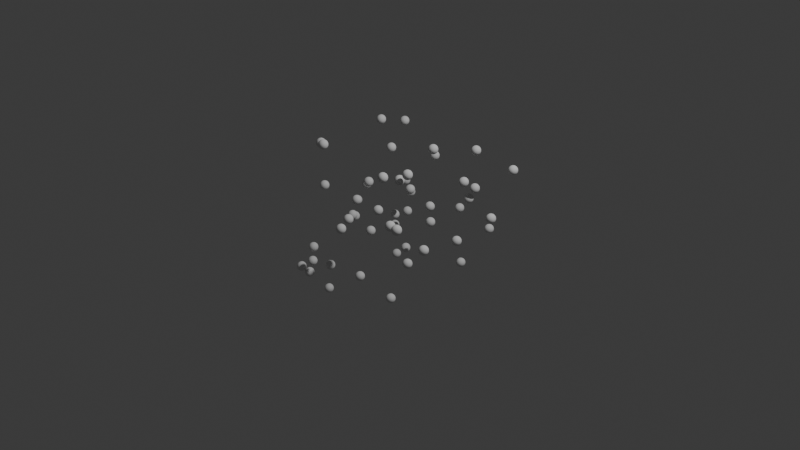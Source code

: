# Source: blend.blend  (saved by Blender 4.2.66; exported with 4.5.12 LTS)
import bpy
from mathutils import Matrix  # noqa: F401  (used for matrix-valued properties, if any)

bpy.ops.wm.read_factory_settings(use_empty=True)
scene = bpy.context.scene
scene.name = 'Scene'

# ---- collections
col_collection = bpy.data.collections.new('Collection'); scene.collection.children.link(col_collection)

# ---- materials (node trees are filled in below, after node groups)
mat_material = bpy.data.materials.new('Material')
mat_material.alpha_threshold = 0.0
mat_material.use_transparent_shadow = False
mat_material.roughness = 0.5
mat_material.line_color = (0.0, 0.0, 0.0, 1.0)

# ---- node groups
ng_x = bpy.data.node_groups.new('几何节点', 'GeometryNodeTree')
_s = ng_x.interface.new_socket(name='几何数据', in_out='OUTPUT', socket_type='NodeSocketGeometry')
_s = ng_x.interface.new_socket(name='几何数据', in_out='INPUT', socket_type='NodeSocketGeometry')
ng_x.is_modifier = True
_N = ng_x.nodes; _L = ng_x.links
n0 = _N.new('NodeGroupInput'); n0.name = '组输入'; n0.location = (-588, 9)
n1 = _N.new('NodeGroupOutput'); n1.name = '组输出'; n1.location = (4935, -32)
n2 = _N.new('GeometryNodeDistributePointsInVolume'); n2.name = '分布点于体积内'; n2.location = (-76, 58)
n2.inputs[1].default_value = 7.52
n3 = _N.new('GeometryNodeMeshToVolume'); n3.name = '网格 转 体积'; n3.location = (-322, 52)
n4 = _N.new('ShaderNodeValue'); n4.name = '值'; n4.location = (206, -144)
n4.outputs[0].default_value = 50.0
n5 = _N.new('GeometryNodeInputIndex'); n5.name = '编号'; n5.location = (302, -5)
n6 = _N.new('ShaderNodeMath'); n6.name = '运算'; n6.location = (572, -27)
n6.operation = 'DIVIDE'
n7 = _N.new('ShaderNodeMath'); n7.name = '运算.001'; n7.location = (758, -21)
n7.operation = 'FLOOR'
n7.inputs[1].default_value = 50.0
n8 = _N.new('GeometryNodeInputIndex'); n8.name = '编号.001'; n8.location = (278, -266)
n9 = _N.new('ShaderNodeMath'); n9.name = '运算.002'; n9.location = (945, -207)
n9.operation = 'MODULO'
n10 = _N.new('GeometryNodeSetID'); n10.name = '设置ID'; n10.location = (1021, 284)
n11 = _N.new('GeometryNodeStoreNamedAttribute'); n11.name = '存储已命名属性'; n11.location = (1206, 296)
n11.data_type = 'INT'
n11.inputs[2].default_value = 'id_1'
n12 = _N.new('GeometryNodeInputID'); n12.name = 'ID'; n12.location = (920, -67)
n13 = _N.new('GeometryNodeSetID'); n13.name = '设置ID.001'; n13.location = (1524, 231)
n14 = _N.new('GeometryNodeStoreNamedAttribute'); n14.name = '存储已命名属性.001'; n14.location = (1839, 321)
n14.data_type = 'INT'
n14.inputs[2].default_value = 'id_2'
n15 = _N.new('GeometryNodeInputID'); n15.name = 'ID.001'; n15.location = (1670, 73)
n16 = _N.new('GeometryNodeSampleIndex'); n16.name = '采样编号'; n16.location = (2471, -140)
n16.data_type = 'FLOAT_VECTOR'
n17 = _N.new('NodeReroute'); n17.name = '转接点'; n17.location = (1923, -316)
n17.width = 16
n17.socket_idname = 'NodeSocketGeometry'
n18 = _N.new('GeometryNodeInputNamedAttribute'); n18.name = '已命名属性'; n18.location = (1779, -431)
n18.data_type = 'INT'
n18.inputs[0].default_value = 'id_1'
n19 = _N.new('GeometryNodeInputPosition'); n19.name = '位置'; n19.location = (1740, -347)
n20 = _N.new('GeometryNodeSampleIndex'); n20.name = '采样编号.001'; n20.location = (2344, -553)
n20.data_type = 'FLOAT_VECTOR'
n21 = _N.new('GeometryNodeInputNamedAttribute'); n21.name = '已命名属性.001'; n21.location = (1819, -606)
n21.data_type = 'INT'
n21.inputs[0].default_value = 'id_2'
n22 = _N.new('ShaderNodeVectorMath'); n22.name = '矢量运算'; n22.location = (2781, -375)
n22.operation = 'DISTANCE'
n23 = _N.new('FunctionNodeCompare'); n23.name = '比较'; n23.location = (3034, -292)
n23.operation = 'GREATER_EQUAL'
n23.inputs[1].default_value = 0.5
n24 = _N.new('GeometryNodeDeleteGeometry'); n24.name = '删除几何体'; n24.location = (3394, 100)
n25 = _N.new('GeometryNodeInstanceOnPoints'); n25.name = '实例化于点上'; n25.location = (3796, 80)
n26 = _N.new('GeometryNodeCurvePrimitiveLine'); n26.name = '曲线直线'; n26.location = (3230, 17)
n27 = _N.new('GeometryNodeRealizeInstances'); n27.name = '实现实例'; n27.location = (4029, 37)
n28 = _N.new('GeometryNodeSetPosition'); n28.name = '设置位置'; n28.location = (4247, 10)
n29 = _N.new('GeometryNodeSetPosition'); n29.name = '设置位置.001'; n29.location = (4427, 25)
n30 = _N.new('GeometryNodeCurveEndpointSelection'); n30.name = '端点选择'; n30.location = (3622, -165)
n30.inputs[1].default_value = 0
n31 = _N.new('GeometryNodeCurveEndpointSelection'); n31.name = '端点选择.001'; n31.location = (3966, -254)
n31.inputs[0].default_value = 0
n32 = _N.new('GeometryNodeSetPosition'); n32.name = '设置位置.002'; n32.location = (186, 189)
n33 = _N.new('ShaderNodeTexNoise'); n33.name = '噪波纹理'; n33.location = (-195, -154)
n33.noise_dimensions = '4D'
n34 = _N.new('ShaderNodeVectorMath'); n34.name = '矢量运算.001'; n34.location = (-15, -129)
n34.inputs[1].default_value = (-0.5, -0.5, -0.5)
n35 = _N.new('GeometryNodeInputSceneTime'); n35.name = '场景时间'; n35.location = (-555, -300)
n36 = _N.new('GeometryNodeJoinGeometry'); n36.name = '合并几何'; n36.location = (5039, -385)
n37 = _N.new('GeometryNodeAttributeDomainSize'); n37.name = '域大小'; n37.location = (450, 376)
n37.component = 'POINTCLOUD'
n38 = _N.new('NodeReroute'); n38.name = '转接点.001'; n38.location = (396, -177)
n38.width = 16
n38.socket_idname = 'NodeSocketInt'
n39 = _N.new('GeometryNodePoints'); n39.name = '点.001'; n39.location = (845, 356)
n40 = _N.new('ShaderNodeMath'); n40.name = '运算.003'; n40.location = (645, 338)
n40.operation = 'MULTIPLY'
n41 = _N.new('NodeReroute'); n41.name = '转接点.002'; n41.location = (741, 47)
n41.width = 16
n41.socket_idname = 'NodeSocketGeometry'
n42 = _N.new('GeometryNodeCaptureAttribute'); n42.name = '捕捉属性'; n42.location = (2577, 119)
n42.capture_items.clear()
n43 = _N.new('GeometryNodeInputIndex'); n43.name = '编号.003'; n43.location = (2306, 3)
n44 = _N.new('GeometryNodeViewer'); n44.name = '预览器'; n44.location = (5206, -285)
n44.data_type = 'INT'
n45 = _N.new('FunctionNodeCompare'); n45.name = '比较.001'; n45.location = (3044, -474)
n45.operation = 'LESS_EQUAL'
n45.inputs[1].default_value = 2.7
n46 = _N.new('FunctionNodeBooleanMath'); n46.name = '布尔运算'; n46.location = (3280, -306)
n47 = _N.new('ShaderNodeMath'); n47.name = '运算.004'; n47.location = (-375, -263)
n47.operation = 'DIVIDE'
n47.inputs[1].default_value = 149.7
_L.new(n3.outputs[0], n2.inputs[0])
_L.new(n0.outputs[0], n3.inputs[0])
_L.new(n36.outputs[0], n1.inputs[0])
_L.new(n5.outputs[0], n6.inputs[0])
_L.new(n38.outputs[0], n6.inputs[1])
_L.new(n6.outputs[0], n7.inputs[0])
_L.new(n8.outputs[0], n9.inputs[0])
_L.new(n38.outputs[0], n9.inputs[1])
_L.new(n7.outputs[0], n10.inputs[2])
_L.new(n10.outputs[0], n11.inputs[0])
_L.new(n12.outputs[0], n11.inputs[3])
_L.new(n11.outputs[0], n13.inputs[0])
_L.new(n13.outputs[0], n14.inputs[0])
_L.new(n9.outputs[0], n13.inputs[2])
_L.new(n15.outputs[0], n14.inputs[3])
_L.new(n17.outputs[0], n16.inputs[0])
_L.new(n18.outputs[0], n16.inputs[2])
_L.new(n19.outputs[0], n16.inputs[1])
_L.new(n17.outputs[0], n20.inputs[0])
_L.new(n19.outputs[0], n20.inputs[1])
_L.new(n21.outputs[0], n20.inputs[2])
_L.new(n16.outputs[0], n22.inputs[0])
_L.new(n20.outputs[0], n22.inputs[1])
_L.new(n22.outputs[1], n23.inputs[0])
_L.new(n42.outputs[0], n24.inputs[0])
_L.new(n46.outputs[0], n24.inputs[1])
_L.new(n24.outputs[0], n25.inputs[0])
_L.new(n26.outputs[0], n25.inputs[2])
_L.new(n25.outputs[0], n27.inputs[0])
_L.new(n27.outputs[0], n28.inputs[0])
_L.new(n28.outputs[0], n29.inputs[0])
_L.new(n30.outputs[0], n28.inputs[1])
_L.new(n31.outputs[0], n29.inputs[1])
_L.new(n16.outputs[0], n28.inputs[2])
_L.new(n20.outputs[0], n29.inputs[2])
_L.new(n2.outputs[0], n32.inputs[0])
_L.new(n34.outputs[0], n32.inputs[3])
_L.new(n33.outputs[1], n34.inputs[0])
_L.new(n47.outputs[0], n33.inputs[1])
_L.new(n29.outputs[0], n36.inputs[0])
_L.new(n37.outputs[0], n38.inputs[0])
_L.new(n37.outputs[0], n40.inputs[0])
_L.new(n40.outputs[0], n39.inputs[0])
_L.new(n39.outputs[0], n10.inputs[0])
_L.new(n41.outputs[0], n36.inputs[0])
_L.new(n32.outputs[0], n37.inputs[0])
_L.new(n32.outputs[0], n41.inputs[0])
_L.new(n32.outputs[0], n17.inputs[0])
_L.new(n14.outputs[0], n42.inputs[0])
_L.new(n43.outputs[0], n42.inputs[1])
_L.new(n36.outputs[0], n44.inputs[0])
_L.new(n22.outputs[1], n45.inputs[0])
_L.new(n23.outputs[0], n46.inputs[0])
_L.new(n45.outputs[0], n46.inputs[1])
_L.new(n37.outputs[0], n40.inputs[1])
_L.new(n35.outputs[1], n47.inputs[0])
n1.is_active_output = True

# ---- material node trees
mat_material.use_nodes = True; mat_material.node_tree.nodes.clear()
_N = mat_material.node_tree.nodes; _L = mat_material.node_tree.links
n0 = _N.new('ShaderNodeOutputMaterial'); n0.name = 'Material Output'; n0.location = (300, 300)
n1 = _N.new('ShaderNodeBsdfPrincipled'); n1.name = 'Principled BSDF'; n1.location = (10, 300)
n1.inputs[3].default_value = 1.45
_L.new(n1.outputs[0], n0.inputs[0])
n0.is_active_output = True

# ---- world
world_world = bpy.data.worlds.new('World'); scene.world = world_world
world_world.use_nodes = True; world_world.node_tree.nodes.clear()
_N = world_world.node_tree.nodes; _L = world_world.node_tree.links
n0 = _N.new('ShaderNodeOutputWorld'); n0.name = 'World Output'; n0.location = (300, 300)
n1 = _N.new('ShaderNodeBackground'); n1.name = 'Background'; n1.location = (10, 300)
n1.inputs[0].default_value = (0.05088, 0.05088, 0.05088, 1.0)
_L.new(n1.outputs[0], n0.inputs[0])
n0.is_active_output = True
world_world.color = (0.05088, 0.05088, 0.05088)
world_world.sun_shadow_jitter_overblur = 0.0

# ---- cameras
cam_camera = bpy.data.cameras.new('Camera')
cam_camera.clip_end = 100.0
cam_camera.ortho_scale = 7.314

# ---- lights
light_light = bpy.data.lights.new('Light', 'POINT')
light_light.energy = 1000.0
light_light.shadow_soft_size = 0.1

# ---- meshes
me_cube = bpy.data.meshes.new('Cube')
me_cube.from_pydata([(1.0, 1.0, 1.0), (1.0, 1.0, -1.0), (1.0, -1.0, 1.0), (1.0, -1.0, -1.0), (-1.0, 1.0, 1.0), (-1.0, 1.0, -1.0), (-1.0, -1.0, 1.0), (-1.0, -1.0, -1.0)], [], [(0, 4, 6, 2), (3, 2, 6, 7), (7, 6, 4, 5), (5, 1, 3, 7), (1, 0, 2, 3), (5, 4, 0, 1)])
_uv = me_cube.uv_layers.new(name='UVMap')
_uv.uv.foreach_set('vector', [0.625, 0.5, 0.875, 0.5, 0.875, 0.75, 0.625, 0.75, 0.375, 0.75, 0.625, 0.75, 0.625, 1.0, 0.375, 1.0, 0.375, 0.0, 0.625, 0.0, 0.625, 0.25, 0.375, 0.25, 0.125, 0.5, 0.375, 0.5, 0.375, 0.75, 0.125, 0.75, 0.375, 0.5, 0.625, 0.5, 0.625, 0.75, 0.375, 0.75, 0.375, 0.25, 0.625, 0.25, 0.625, 0.5, 0.375, 0.5])
me_cube.materials.append(mat_material)
me_cube.use_mirror_vertex_groups = False
me_cube.update()

# ---- objects
ob_cube = bpy.data.objects.new('Cube', me_cube)
ob_light = bpy.data.objects.new('Light', light_light)
ob_camera = bpy.data.objects.new('Camera', cam_camera)

# ---- transforms, parenting, visibility, modifiers, constraints
ob_cube.location = (0.0, 0.0, 0.0)
ob_cube.lock_rotations_4d = False
ob_cube.empty_display_type = 'ARROWS'
ob_cube.lineart.crease_threshold = 0.0
_m = ob_cube.modifiers.new('几何节点', 'NODES')
_m.node_group = ng_x
ob_light.location = (4.076, 1.005, 5.904)
ob_light.rotation_euler = (0.6503, 0.05522, 1.866)
ob_light.lock_rotations_4d = False
ob_light.empty_display_type = 'ARROWS'
ob_light.color = (0.0, 0.0, 0.0, 0.0)
ob_light.lineart.crease_threshold = 0.0
ob_camera.location = (7.359, -6.926, 4.958)
ob_camera.rotation_euler = (1.109, 0.0, 0.8149)
ob_camera.lock_rotations_4d = False
ob_camera.empty_display_type = 'ARROWS'
ob_camera.color = (0.0, 0.0, 0.0, 0.0)
ob_camera.display_type = 'WIRE'
ob_camera.lineart.crease_threshold = 0.0

# ---- collection membership
col_collection.objects.link(ob_cube)
col_collection.objects.link(ob_light)
col_collection.objects.link(ob_camera)

# ---- scene / render settings (as saved in the file)
scene.camera = ob_camera
scene.frame_start = 1; scene.frame_end = 250; scene.frame_set(238)
scene.render.engine = 'BLENDER_EEVEE_NEXT'
bpy.context.view_layer.update()
